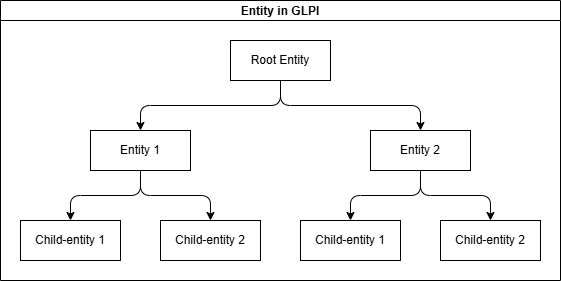

The diagram above was exported from draw.io. Its source (the exported page's mxGraphModel, read from the mxfile embedded in the PNG):
<mxGraphModel dx="1418" dy="756" grid="1" gridSize="10" guides="1" tooltips="1" connect="1" arrows="1" fold="1" page="1" pageScale="1" pageWidth="827" pageHeight="1169" math="0" shadow="0">
  <root>
    <mxCell id="0" />
    <mxCell id="1" parent="0" />
    <mxCell id="1AKE3kB0bELfH4C4DTZj-7" value="Entity in GLPI" style="swimlane;startSize=20;horizontal=1;childLayout=treeLayout;horizontalTree=0;sortEdges=1;resizable=0;containerType=tree;fontSize=12;" vertex="1" parent="1">
      <mxGeometry x="180" y="170" width="560" height="280" as="geometry" />
    </mxCell>
    <mxCell id="1AKE3kB0bELfH4C4DTZj-8" value="Root Entity" style="whiteSpace=wrap;html=1;" vertex="1" parent="1AKE3kB0bELfH4C4DTZj-7">
      <mxGeometry x="230" y="40" width="100" height="40" as="geometry" />
    </mxCell>
    <mxCell id="1AKE3kB0bELfH4C4DTZj-9" value="Entity 1" style="whiteSpace=wrap;html=1;" vertex="1" parent="1AKE3kB0bELfH4C4DTZj-7">
      <mxGeometry x="90" y="130" width="100" height="40" as="geometry" />
    </mxCell>
    <mxCell id="1AKE3kB0bELfH4C4DTZj-10" value="" style="edgeStyle=elbowEdgeStyle;elbow=vertical;html=1;rounded=1;curved=0;sourcePerimeterSpacing=0;targetPerimeterSpacing=0;startSize=6;endSize=6;" edge="1" parent="1AKE3kB0bELfH4C4DTZj-7" source="1AKE3kB0bELfH4C4DTZj-8" target="1AKE3kB0bELfH4C4DTZj-9">
      <mxGeometry relative="1" as="geometry" />
    </mxCell>
    <mxCell id="1AKE3kB0bELfH4C4DTZj-11" value="Entity 2" style="whiteSpace=wrap;html=1;" vertex="1" parent="1AKE3kB0bELfH4C4DTZj-7">
      <mxGeometry x="370" y="130" width="100" height="40" as="geometry" />
    </mxCell>
    <mxCell id="1AKE3kB0bELfH4C4DTZj-12" value="" style="edgeStyle=elbowEdgeStyle;elbow=vertical;html=1;rounded=1;curved=0;sourcePerimeterSpacing=0;targetPerimeterSpacing=0;startSize=6;endSize=6;" edge="1" parent="1AKE3kB0bELfH4C4DTZj-7" source="1AKE3kB0bELfH4C4DTZj-8" target="1AKE3kB0bELfH4C4DTZj-11">
      <mxGeometry relative="1" as="geometry" />
    </mxCell>
    <mxCell id="1AKE3kB0bELfH4C4DTZj-13" value="" style="edgeStyle=elbowEdgeStyle;elbow=vertical;html=1;rounded=1;curved=0;sourcePerimeterSpacing=0;targetPerimeterSpacing=0;startSize=6;endSize=6;" edge="1" target="1AKE3kB0bELfH4C4DTZj-14" source="1AKE3kB0bELfH4C4DTZj-9" parent="1AKE3kB0bELfH4C4DTZj-7">
      <mxGeometry relative="1" as="geometry">
        <mxPoint x="176" y="210" as="sourcePoint" />
      </mxGeometry>
    </mxCell>
    <mxCell id="1AKE3kB0bELfH4C4DTZj-14" value="Child-entity 1" style="whiteSpace=wrap;html=1;" vertex="1" parent="1AKE3kB0bELfH4C4DTZj-7">
      <mxGeometry x="20" y="220" width="100" height="40" as="geometry" />
    </mxCell>
    <mxCell id="1AKE3kB0bELfH4C4DTZj-15" value="" style="edgeStyle=elbowEdgeStyle;elbow=vertical;html=1;rounded=1;curved=0;sourcePerimeterSpacing=0;targetPerimeterSpacing=0;startSize=6;endSize=6;" edge="1" target="1AKE3kB0bELfH4C4DTZj-16" source="1AKE3kB0bELfH4C4DTZj-9" parent="1AKE3kB0bELfH4C4DTZj-7">
      <mxGeometry relative="1" as="geometry">
        <mxPoint x="176" y="210" as="sourcePoint" />
      </mxGeometry>
    </mxCell>
    <mxCell id="1AKE3kB0bELfH4C4DTZj-16" value="Child-entity 2" style="whiteSpace=wrap;html=1;" vertex="1" parent="1AKE3kB0bELfH4C4DTZj-7">
      <mxGeometry x="160" y="220" width="100" height="40" as="geometry" />
    </mxCell>
    <mxCell id="1AKE3kB0bELfH4C4DTZj-17" value="" style="edgeStyle=elbowEdgeStyle;elbow=vertical;html=1;rounded=1;curved=0;sourcePerimeterSpacing=0;targetPerimeterSpacing=0;startSize=6;endSize=6;" edge="1" target="1AKE3kB0bELfH4C4DTZj-18" source="1AKE3kB0bELfH4C4DTZj-11" parent="1AKE3kB0bELfH4C4DTZj-7">
      <mxGeometry relative="1" as="geometry">
        <mxPoint x="344" y="210" as="sourcePoint" />
      </mxGeometry>
    </mxCell>
    <mxCell id="1AKE3kB0bELfH4C4DTZj-18" value="Child-entity 1" style="whiteSpace=wrap;html=1;" vertex="1" parent="1AKE3kB0bELfH4C4DTZj-7">
      <mxGeometry x="300" y="220" width="100" height="40" as="geometry" />
    </mxCell>
    <mxCell id="1AKE3kB0bELfH4C4DTZj-19" value="" style="edgeStyle=elbowEdgeStyle;elbow=vertical;html=1;rounded=1;curved=0;sourcePerimeterSpacing=0;targetPerimeterSpacing=0;startSize=6;endSize=6;" edge="1" target="1AKE3kB0bELfH4C4DTZj-20" source="1AKE3kB0bELfH4C4DTZj-11" parent="1AKE3kB0bELfH4C4DTZj-7">
      <mxGeometry relative="1" as="geometry">
        <mxPoint x="344" y="210" as="sourcePoint" />
      </mxGeometry>
    </mxCell>
    <mxCell id="1AKE3kB0bELfH4C4DTZj-20" value="Child-entity 2" style="whiteSpace=wrap;html=1;" vertex="1" parent="1AKE3kB0bELfH4C4DTZj-7">
      <mxGeometry x="440" y="220" width="100" height="40" as="geometry" />
    </mxCell>
  </root>
</mxGraphModel>